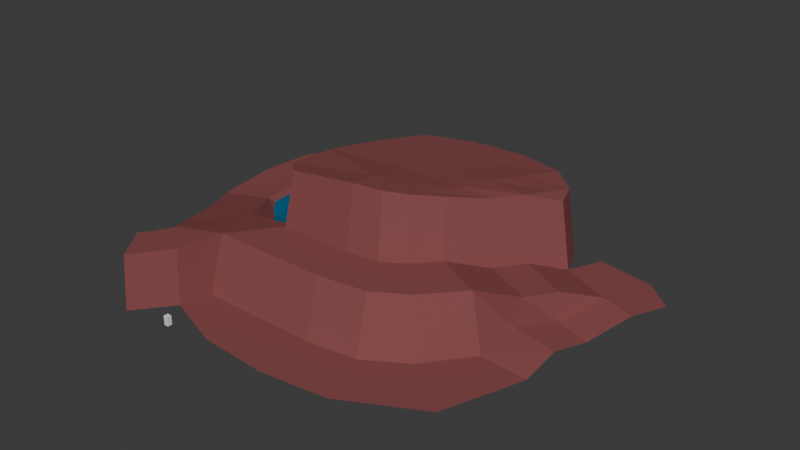 # Source: map01.blend  (saved by Blender 4.5.91; exported with 4.5.12 LTS)
import bpy
from mathutils import Matrix  # noqa: F401  (used for matrix-valued properties, if any)

bpy.ops.wm.read_factory_settings(use_empty=True)
scene = bpy.context.scene
scene.name = 'Scene'

# ---- collections
col_collection = bpy.data.collections.new('Collection'); scene.collection.children.link(col_collection)

# ---- materials (node trees are filled in below, after node groups)
mat_ground = bpy.data.materials.new('Ground')
mat_ground.alpha_threshold = 0.0
mat_ground.roughness = 0.5
mat_ground.line_color = (0.0, 0.0, 0.0, 1.0)
mat_water = bpy.data.materials.new('Water')
mat_water.alpha_threshold = 0.0
mat_water.roughness = 0.5
mat_water.line_color = (0.0, 0.0, 0.0, 1.0)

# ---- material node trees
mat_ground.use_nodes = True; mat_ground.node_tree.nodes.clear()
_N = mat_ground.node_tree.nodes; _L = mat_ground.node_tree.links
n0 = _N.new('ShaderNodeOutputMaterial'); n0.name = 'Material Output'; n0.location = (200, 100)
n1 = _N.new('ShaderNodeBsdfPrincipled'); n1.name = 'Principled BSDF'; n1.location = (-200, 100)
n1.inputs[0].default_value = (0.2443, 0.07801, 0.07801, 1.0)
n1.inputs[2].default_value = 1.0
n1.inputs[3].default_value = 1.45
n1.inputs[13].default_value = 0.0
_L.new(n1.outputs[0], n0.inputs[0])
n0.is_active_output = True
mat_water.use_nodes = True; mat_water.node_tree.nodes.clear()
_N = mat_water.node_tree.nodes; _L = mat_water.node_tree.links
n0 = _N.new('ShaderNodeOutputMaterial'); n0.name = 'Material Output'; n0.location = (200, 100)
n1 = _N.new('ShaderNodeBsdfPrincipled'); n1.name = 'Principled BSDF'; n1.location = (-200, 100)
n1.inputs[0].default_value = (0.002927, 0.1245, 0.2442, 1.0)
n1.inputs[2].default_value = 0.4974
n1.inputs[3].default_value = 1.45
_L.new(n1.outputs[0], n0.inputs[0])
n0.is_active_output = True

# ---- world
world_world = bpy.data.worlds.new('World'); scene.world = world_world
world_world.use_nodes = True; world_world.node_tree.nodes.clear()
_N = world_world.node_tree.nodes; _L = world_world.node_tree.links
n0 = _N.new('ShaderNodeOutputWorld'); n0.name = 'World Output'; n0.location = (200, 100)
n1 = _N.new('ShaderNodeBackground'); n1.name = 'Background'; n1.location = (-200, 100)
n1.inputs[0].default_value = (0.05088, 0.05088, 0.05088, 1.0)
_L.new(n1.outputs[0], n0.inputs[0])
n0.is_active_output = True
world_world.color = (0.05088, 0.05088, 0.05088)
world_world.sun_shadow_jitter_overblur = 0.0

# ---- meshes
me_plane = bpy.data.meshes.new('Plane')
me_plane.from_pydata([(-1.878, 3.024, 0.0), (12.12, 0.1187, 0.0), (-1.0, 6.337, 0.0), (12.0, 6.337, 0.0), (19.61, 1.042, 0.0), (17.61, 7.047, 0.0), (27.91, 5.441, 0.0), (22.01, 9.804, 0.0), (31.11, 14.15, 0.0), (25.82, 14.61, 0.0), (-0.1262, 24.54, 0.7378), (11.77, 8.318, 6.013), (17.1, 9.029, 6.013), (20.74, 11.28, 6.013), (24.27, 15.2, 6.013), (2.604, 13.4, 6.013), (10.93, 13.36, 6.013), (14.37, 13.82, 6.013), (16.71, 15.27, 6.013), (18.99, 17.8, 6.013), (31.49, 17.89, 1.194), (26.3, 19.0, 1.194), (32.89, 21.02, 1.194), (29.21, 22.38, 1.194), (35.08, 24.97, 2.935), (2.872, 14.61, 11.75), (26.98, 19.26, 4.473), (21.7, 21.87, 4.473), (28.88, 22.4, 4.331), (23.6, 25.01, 4.331), (31.36, 26.23, 2.935), (26.03, 28.65, 2.953), (10.65, 14.58, 12.74), (13.86, 15.01, 12.74), (16.05, 16.36, 12.54), (18.18, 18.72, 12.1), (20.71, 22.52, 11.3), (22.49, 25.46, 11.17), (24.76, 28.86, 9.884), (36.7, 28.5, 2.935), (33.65, 31.18, 2.935), (27.66, 32.18, 2.953), (24.97, 31.47, 2.953), (23.69, 31.68, 9.884), (21.87, 34.37, 2.953), (20.59, 34.57, 9.884), (15.63, 36.27, 2.902), (15.29, 36.12, 9.662), (9.563, 35.85, 2.902), (9.226, 35.69, 9.662), (5.081, 33.22, 3.054), (4.644, 33.02, 10.09), (2.703, 28.25, 3.263), (2.265, 28.05, 10.45), (1.088, 22.4, 3.847), (0.6496, 22.2, 10.88), (1.027, 16.36, 4.372), (0.5886, 16.84, 11.16), (14.07, 18.29, 12.23), (16.61, 18.61, 12.16), (10.41, 17.85, 12.3), (14.58, 26.32, 11.01), (18.43, 25.9, 11.22), (9.761, 26.84, 10.89), (14.95, 30.76, 10.37), (23.2, 29.13, 10.41), (19.41, 29.84, 10.62), (9.506, 31.8, 10.18), (14.32, 22.23, 11.56), (10.09, 22.26, 11.5), (17.51, 22.21, 11.64), (8.064, 38.64, 2.902), (-4.39, 15.44, 4.372), (-2.705, 11.33, 5.299), (3.582, 36.02, 3.054), (0.001693, 41.98, 2.902), (0.1612, 36.79, 3.054), (-8.204, 39.33, 2.902), (-4.844, 35.38, 3.054), (-13.22, 32.83, 2.902), (-8.213, 31.46, 2.993), (-13.84, 26.59, 2.902), (-8.661, 26.99, 2.969), (-12.71, 19.21, 2.902), (-7.858, 21.05, 3.054), (-9.243, 13.59, 4.219), (0.8214, 27.98, -0.001357), (-7.558, 9.485, 5.063), (2.216, 30.89, 0.2196), (-5.98, 6.523, 5.861), (-1.127, 8.369, 6.013), (-0.5377, 19.59, 1.33), (-3.714, 19.05, 1.33), (1.337, 32.53, 0.3866), (-0.6695, 32.98, 0.4015), (-3.605, 32.15, 0.1837), (-5.58, 29.85, -0.2159), (-5.843, 27.23, -0.2159), (-5.372, 23.75, 0.264), (-4.969, -0.5435, 6.013), (-2.085, 3.422, 6.013), (-5.058, -0.9828, 0.0), (-6.834, 4.625, 5.861), (-11.84, 16.89, 2.51), (5.407, 16.65, 2.523), (-11.75, 36.73, 2.44), (5.24, 37.01, 2.467), (-12.01, 26.96, 2.396), (-3.389, 16.8, 2.627), (5.258, 26.89, 2.333), (-3.281, 36.87, 2.49), (-3.219, 26.82, 2.623), (-11.88, 21.9, 2.469), (1.107, 16.64, 2.457), (5.374, 31.85, 2.46), (-7.57, 36.86, 2.483), (-11.85, 31.83, 2.49), (-7.605, 16.96, 2.435), (5.373, 21.74, 2.33), (1.06, 36.7, 2.385), (-3.166, 31.81, 2.52), (-3.37, 21.91, 2.537), (-7.672, 26.75, 2.512), (1.124, 26.95, 2.52), (0.8831, 21.92, 2.31), (-7.589, 21.89, 2.564), (-7.507, 31.84, 2.405), (1.217, 31.67, 2.527), (-11.89, 19.35, 2.52), (3.21, 16.87, 2.503), (5.211, 34.29, 2.612), (-9.745, 36.84, 2.556), (-11.78, 29.31, 2.459), (-5.414, 16.86, 2.492), (5.261, 24.25, 2.465), (-1.012, 36.89, 2.32), (-3.126, 34.48, 2.57), (-3.275, 24.33, 2.421), (-9.692, 26.94, 2.531), (-1.09, 26.84, 2.461), (-12.01, 24.34, 2.435), (-1.117, 16.78, 2.423), (5.356, 29.36, 2.488), (-5.268, 37.0, 2.616), (-11.87, 34.35, 2.488), (-9.641, 16.77, 2.306), (5.521, 19.49, 2.52), (3.36, 36.75, 2.594), (-3.176, 29.34, 2.59), (-3.387, 19.44, 2.48), (-5.507, 26.81, 2.616), (3.204, 26.86, 2.545), (1.214, 24.35, 2.561), (1.138, 19.23, 2.54), (-1.135, 21.92, 2.654), (3.302, 21.75, 2.346), (-7.413, 24.35, 2.463), (-7.562, 19.59, 2.471), (-9.734, 21.71, 2.638), (-5.405, 21.83, 2.486), (-7.687, 34.4, 2.505), (-7.574, 29.36, 2.485), (-9.759, 31.78, 2.363), (-5.417, 31.73, 2.407), (1.201, 34.43, 2.669), (1.185, 29.36, 2.455), (-1.022, 31.87, 2.321), (3.376, 31.78, 2.539), (3.093, 29.45, 2.463), (-1.093, 29.41, 2.468), (-1.023, 34.49, 2.447), (-5.374, 29.45, 2.56), (-9.603, 29.5, 2.479), (-9.62, 34.45, 2.403), (-5.409, 19.23, 2.308), (-9.634, 19.41, 2.499), (-9.697, 24.27, 2.512), (3.124, 19.34, 2.559), (-1.119, 19.56, 2.483), (-1.234, 24.37, 2.485), (3.125, 24.46, 2.673), (-5.52, 24.28, 2.517), (-5.391, 34.46, 2.535), (3.244, 34.18, 2.411), (3.825, 6.337, 0.0), (3.788, 8.35, 6.013), (4.648, 0.6279, 0.0), (-7.905, 3.378, 5.861)], [], [(0, 186, 184, 2), (3, 1, 4, 5), (5, 4, 6, 7), (7, 6, 8, 9), (7, 9, 14, 13), (3, 5, 12, 11), (2, 184, 185, 90), (5, 7, 13, 12), (13, 14, 19, 18), (11, 12, 17, 16), (12, 13, 18, 17), (90, 185, 15), (9, 8, 20, 21), (21, 20, 22, 23), (23, 22, 24, 30), (19, 14, 26, 27), (27, 26, 28, 29), (29, 28, 30, 31), (23, 30, 28), (23, 28, 26, 21), (14, 9, 21, 26), (16, 17, 33, 32), (19, 27, 36, 35), (17, 18, 34, 33), (27, 29, 37, 36), (15, 16, 32, 25), (29, 31, 38, 37), (18, 19, 35, 34), (30, 24, 39, 40), (31, 30, 40, 41), (38, 31, 42, 43), (43, 42, 44, 45), (45, 44, 46, 47), (47, 46, 48, 49), (49, 48, 50, 51), (51, 50, 52, 53), (53, 52, 54, 55), (55, 54, 56, 57), (25, 57, 56, 15), (33, 58, 60, 32), (34, 59, 58, 33), (32, 60, 57, 25), (58, 59, 70, 68), (60, 58, 68, 69), (34, 35, 59), (38, 43, 65), (43, 45, 66, 65), (61, 62, 66, 64), (63, 61, 64, 67), (49, 51, 67), (64, 66, 45, 47), (65, 37, 38), (67, 64, 47, 49), (65, 66, 62, 37), (51, 53, 63, 67), (53, 55, 69, 63), (68, 70, 62, 61), (69, 68, 61, 63), (55, 57, 60, 69), (36, 70, 59, 35), (37, 62, 70, 36), (90, 15, 56, 73), (72, 73, 56), (50, 48, 71, 74), (74, 71, 75, 76), (76, 75, 77, 78), (78, 77, 79, 80), (80, 79, 81, 82), (82, 81, 83, 84), (84, 83, 85, 72), (72, 85, 87, 73), (73, 87, 89, 90), (84, 72, 92, 98), (72, 56, 91, 92), (82, 84, 98, 97), (80, 82, 97, 96), (78, 80, 96, 95), (56, 54, 10, 91), (76, 78, 95, 94), (54, 52, 86, 10), (50, 74, 93, 88), (52, 50, 88, 86), (74, 76, 94, 93), (92, 91, 10, 98), (86, 97, 98, 10), (93, 94, 88), (95, 86, 88, 94), (97, 86, 96), (96, 86, 95), (2, 90, 100, 0), (100, 90, 89, 102), (183, 130, 106, 147), (182, 136, 110, 143), (181, 137, 111, 150), (180, 134, 109, 151), (179, 152, 123, 139), (178, 153, 124, 154), (177, 146, 118, 155), (176, 156, 122, 138), (175, 157, 125, 158), (174, 149, 121, 159), (173, 160, 115, 131), (172, 161, 126, 162), (171, 148, 120, 163), (170, 164, 119, 135), (169, 165, 127, 166), (168, 142, 114, 167), (165, 168, 167, 127), (123, 151, 168, 165), (151, 109, 142, 168), (148, 169, 166, 120), (111, 139, 169, 148), (139, 123, 165, 169), (136, 170, 135, 110), (120, 166, 170, 136), (166, 127, 164, 170), (161, 171, 163, 126), (122, 150, 171, 161), (150, 111, 148, 171), (132, 172, 162, 116), (107, 138, 172, 132), (138, 122, 161, 172), (144, 173, 131, 105), (116, 162, 173, 144), (162, 126, 160, 173), (157, 174, 159, 125), (117, 133, 174, 157), (133, 108, 149, 174), (128, 175, 158, 112), (103, 145, 175, 128), (145, 117, 157, 175), (140, 176, 138, 107), (112, 158, 176, 140), (158, 125, 156, 176), (153, 177, 155, 124), (113, 129, 177, 153), (129, 104, 146, 177), (149, 178, 154, 121), (108, 141, 178, 149), (141, 113, 153, 178), (137, 179, 139, 111), (121, 154, 179, 137), (154, 124, 152, 179), (152, 180, 151, 123), (124, 155, 180, 152), (155, 118, 134, 180), (156, 181, 150, 122), (125, 159, 181, 156), (159, 121, 137, 181), (160, 182, 143, 115), (126, 163, 182, 160), (163, 120, 136, 182), (164, 183, 147, 119), (127, 167, 183, 164), (167, 114, 130, 183), (0, 100, 99, 101), (184, 186, 1, 3), (185, 184, 3, 11), (15, 185, 11, 16), (100, 102, 187, 99)])
me_plane.polygons.foreach_set('material_index', [0, 0, 0, 0, 0, 0, 0, 0, 0, 0, 0, 0, 0, 0, 0, 0, 0, 0, 0, 0, 0, 0, 0, 0, 0, 0, 0, 0, 0, 0, 0, 0, 0, 0, 0, 0, 0, 0, 0, 0, 0, 0, 0, 0, 0, 0, 0, 0, 0, 0, 0, 0, 0, 0, 0, 0, 0, 0, 0, 0, 0, 0, 0, 0, 0, 0, 0, 0, 0, 0, 0, 0, 0, 0, 0, 0, 0, 0, 0, 0, 0, 0, 0, 0, 0, 0, 0, 0, 0, 0, 0, 1, 1, 1, 1, 1, 1, 1, 1, 1, 1, 1, 1, 1, 1, 1, 1, 1, 1, 1, 1, 1, 1, 1, 1, 1, 1, 1, 1, 1, 1, 1, 1, 1, 1, 1, 1, 1, 1, 1, 1, 1, 1, 1, 1, 1, 1, 1, 1, 1, 1, 1, 1, 1, 1, 1, 1, 1, 1, 1, 1, 1, 1, 1, 1, 0, 0, 0, 0, 0])
_uv = me_plane.uv_layers.new(name='UVMap')
_uv.uv.foreach_set('vector', [0.0, 0.0, 0.3681, 0.0, 0.3711, 1.0, 0.0, 1.0, 1.0, 1.0, 1.0, 0.0, 1.0, 0.0, 1.0, 1.0, 1.0, 1.0, 1.0, 0.0, 1.0, 0.0, 1.0, 1.0, 1.0, 1.0, 1.0, 0.0, 1.0, 0.0, 1.0, 1.0, 1.0, 1.0, 1.0, 1.0, 1.0, 1.0, 1.0, 1.0, 1.0, 1.0, 1.0, 1.0, 1.0, 1.0, 1.0, 1.0, 0.0, 1.0, 0.3711, 1.0, 0.3811, 1.0, 0.0, 1.0, 1.0, 1.0, 1.0, 1.0, 1.0, 1.0, 1.0, 1.0, 1.0, 1.0, 1.0, 1.0, 1.0, 1.0, 1.0, 1.0, 1.0, 1.0, 1.0, 1.0, 1.0, 1.0, 1.0, 1.0, 1.0, 1.0, 1.0, 1.0, 1.0, 1.0, 1.0, 1.0, 0.0, 1.0, 0.3811, 1.0, 0.0, 1.0, 1.0, 1.0, 1.0, 0.0, 1.0, 0.0, 1.0, 1.0, 1.0, 1.0, 1.0, 0.0, 1.0, 0.0, 1.0, 1.0, 1.0, 1.0, 1.0, 0.0, 1.0, 0.0, 1.0, 1.0, 1.0, 1.0, 1.0, 1.0, 1.0, 1.0, 1.0, 1.0, 1.0, 1.0, 1.0, 1.0, 1.0, 1.0, 1.0, 1.0, 1.0, 1.0, 1.0, 1.0, 1.0, 1.0, 1.0, 1.0, 1.0, 1.0, 1.0, 1.0, 1.0, 1.0, 1.0, 1.0, 1.0, 1.0, 1.0, 1.0, 1.0, 1.0, 1.0, 1.0, 1.0, 1.0, 1.0, 1.0, 1.0, 1.0, 1.0, 1.0, 1.0, 1.0, 1.0, 1.0, 1.0, 1.0, 1.0, 1.0, 1.0, 1.0, 1.0, 1.0, 1.0, 1.0, 1.0, 1.0, 1.0, 1.0, 1.0, 1.0, 1.0, 1.0, 1.0, 1.0, 1.0, 1.0, 1.0, 1.0, 1.0, 1.0, 0.0, 1.0, 1.0, 1.0, 1.0, 1.0, 0.0, 1.0, 1.0, 1.0, 1.0, 1.0, 1.0, 1.0, 1.0, 1.0, 1.0, 1.0, 1.0, 1.0, 1.0, 1.0, 1.0, 1.0, 1.0, 1.0, 1.0, 0.0, 1.0, 0.0, 1.0, 1.0, 1.0, 1.0, 1.0, 1.0, 1.0, 1.0, 1.0, 1.0, 1.0, 1.0, 1.0, 1.0, 1.0, 1.0, 1.0, 1.0, 1.0, 1.0, 1.0, 1.0, 1.0, 1.0, 1.0, 1.0, 1.0, 1.0, 1.0, 1.0, 1.0, 1.0, 1.0, 1.0, 1.0, 1.0, 1.0, 1.0, 1.0, 1.0, 1.0, 1.0, 1.0, 1.0, 1.0, 1.0, 1.0, 1.0, 1.0, 1.0, 1.0, 1.0, 1.0, 1.0, 1.0, 1.0, 1.0, 1.0, 1.0, 1.0, 1.0, 1.0, 1.0, 1.0, 1.0, 1.0, 1.0, 1.0, 1.0, 1.0, 1.0, 1.0, 1.0, 1.0, 0.0, 1.0, 1.0, 1.0, 1.0, 1.0, 0.0, 1.0, 1.0, 1.0, 1.0, 1.0, 1.0, 1.0, 1.0, 1.0, 1.0, 1.0, 1.0, 1.0, 1.0, 1.0, 1.0, 1.0, 1.0, 1.0, 1.0, 1.0, 1.0, 1.0, 0.0, 1.0, 1.0, 1.0, 1.0, 1.0, 1.0, 1.0, 1.0, 1.0, 1.0, 1.0, 1.0, 1.0, 1.0, 1.0, 1.0, 1.0, 1.0, 1.0, 1.0, 1.0, 1.0, 1.0, 1.0, 1.0, 1.0, 1.0, 1.0, 1.0, 1.0, 1.0, 1.0, 1.0, 1.0, 1.0, 1.0, 1.0, 1.0, 1.0, 1.0, 1.0, 1.0, 1.0, 1.0, 1.0, 1.0, 1.0, 1.0, 1.0, 1.0, 1.0, 1.0, 1.0, 1.0, 1.0, 1.0, 1.0, 1.0, 1.0, 1.0, 1.0, 1.0, 1.0, 1.0, 1.0, 1.0, 1.0, 1.0, 1.0, 1.0, 1.0, 1.0, 1.0, 1.0, 1.0, 1.0, 1.0, 1.0, 1.0, 1.0, 1.0, 1.0, 1.0, 1.0, 1.0, 1.0, 1.0, 1.0, 1.0, 1.0, 1.0, 1.0, 1.0, 1.0, 1.0, 1.0, 1.0, 1.0, 1.0, 1.0, 1.0, 1.0, 1.0, 1.0, 1.0, 1.0, 1.0, 1.0, 1.0, 1.0, 1.0, 1.0, 1.0, 1.0, 1.0, 1.0, 1.0, 1.0, 1.0, 1.0, 1.0, 1.0, 1.0, 1.0, 1.0, 1.0, 1.0, 1.0, 1.0, 1.0, 1.0, 1.0, 1.0, 1.0, 1.0, 1.0, 1.0, 1.0, 1.0, 1.0, 1.0, 1.0, 1.0, 1.0, 1.0, 0.0, 1.0, 0.0, 1.0, 0.0, 1.0, 0.0, 1.0, 0.0, 0.0, 0.0, 1.0, 0.0, 1.0, 1.0, 1.0, 1.0, 1.0, 1.0, 1.0, 1.0, 1.0, 1.0, 1.0, 1.0, 1.0, 1.0, 1.0, 1.0, 1.0, 1.0, 1.0, 1.0, 1.0, 1.0, 1.0, 1.0, 1.0, 1.0, 1.0, 1.0, 1.0, 1.0, 1.0, 1.0, 1.0, 1.0, 1.0, 1.0, 1.0, 1.0, 1.0, 1.0, 1.0, 1.0, 1.0, 1.0, 1.0, 1.0, 1.0, 1.0, 1.0, 1.0, 1.0, 1.0, 1.0, 1.0, 1.0, 1.0, 1.0, 1.0, 1.0, 1.0, 1.0, 1.0, 1.0, 1.0, 1.0, 1.0, 1.0, 1.0, 1.0, 1.0, 1.0, 1.0, 1.0, 1.0, 1.0, 1.0, 1.0, 1.0, 1.0, 1.0, 1.0, 0.0, 0.0, 0.0, 1.0, 0.0, 1.0, 0.0, 0.0, 1.0, 1.0, 1.0, 1.0, 1.0, 1.0, 1.0, 1.0, 1.0, 1.0, 1.0, 1.0, 1.0, 1.0, 1.0, 1.0, 1.0, 1.0, 1.0, 1.0, 1.0, 1.0, 1.0, 1.0, 1.0, 1.0, 1.0, 1.0, 1.0, 1.0, 1.0, 1.0, 1.0, 1.0, 1.0, 1.0, 1.0, 1.0, 1.0, 1.0, 1.0, 1.0, 1.0, 1.0, 1.0, 1.0, 1.0, 1.0, 1.0, 1.0, 1.0, 1.0, 1.0, 1.0, 1.0, 1.0, 1.0, 1.0, 1.0, 1.0, 1.0, 1.0, 1.0, 1.0, 1.0, 1.0, 1.0, 1.0, 1.0, 1.0, 1.0, 1.0, 1.0, 1.0, 1.0, 1.0, 1.0, 1.0, 1.0, 1.0, 1.0, 1.0, 1.0, 1.0, 1.0, 1.0, 1.0, 1.0, 1.0, 1.0, 1.0, 1.0, 1.0, 1.0, 1.0, 1.0, 1.0, 1.0, 1.0, 1.0, 1.0, 1.0, 1.0, 1.0, 1.0, 1.0, 1.0, 1.0, 1.0, 1.0, 1.0, 1.0, 1.0, 1.0, 0.0, 1.0, 0.0, 1.0, 0.0, 1.0, 0.0, 1.0, 0.0, 1.0, 0.0, 1.0, 0.0, 1.0, 0.0, 1.0, 0.875, 0.875, 1.0, 0.875, 1.0, 1.0, 0.875, 1.0, 0.375, 0.875, 0.5, 0.875, 0.5, 1.0, 0.375, 1.0, 0.375, 0.375, 0.5, 0.375, 0.5, 0.5, 0.375, 0.5, 0.875, 0.375, 1.0, 0.375, 1.0, 0.5, 0.875, 0.5, 0.625, 0.375, 0.75, 0.375, 0.75, 0.5, 0.625, 0.5, 0.625, 0.125, 0.75, 0.125, 0.75, 0.25, 0.625, 0.25, 0.875, 0.125, 1.0, 0.125, 1.0, 0.25, 0.875, 0.25, 0.125, 0.375, 0.25, 0.375, 0.25, 0.5, 0.125, 0.5, 0.125, 0.125, 0.25, 0.125, 0.25, 0.25, 0.125, 0.25, 0.375, 0.125, 0.5, 0.125, 0.5, 0.25, 0.375, 0.25, 0.125, 0.875, 0.25, 0.875, 0.25, 1.0, 0.125, 1.0, 0.125, 0.625, 0.25, 0.625, 0.25, 0.75, 0.125, 0.75, 0.375, 0.625, 0.5, 0.625, 0.5, 0.75, 0.375, 0.75, 0.625, 0.875, 0.75, 0.875, 0.75, 1.0, 0.625, 1.0, 0.625, 0.625, 0.75, 0.625, 0.75, 0.75, 0.625, 0.75, 0.875, 0.625, 1.0, 0.625, 1.0, 0.75, 0.875, 0.75, 0.75, 0.625, 0.875, 0.625, 0.875, 0.75, 0.75, 0.75, 0.75, 0.5, 0.875, 0.5, 0.875, 0.625, 0.75, 0.625, 0.875, 0.5, 1.0, 0.5, 1.0, 0.625, 0.875, 0.625, 0.5, 0.625, 0.625, 0.625, 0.625, 0.75, 0.5, 0.75, 0.5, 0.5, 0.625, 0.5, 0.625, 0.625, 0.5, 0.625, 0.625, 0.5, 0.75, 0.5, 0.75, 0.625, 0.625, 0.625, 0.5, 0.875, 0.625, 0.875, 0.625, 1.0, 0.5, 1.0, 0.5, 0.75, 0.625, 0.75, 0.625, 0.875, 0.5, 0.875, 0.625, 0.75, 0.75, 0.75, 0.75, 0.875, 0.625, 0.875, 0.25, 0.625, 0.375, 0.625, 0.375, 0.75, 0.25, 0.75, 0.25, 0.5, 0.375, 0.5, 0.375, 0.625, 0.25, 0.625, 0.375, 0.5, 0.5, 0.5, 0.5, 0.625, 0.375, 0.625, 0.0, 0.625, 0.125, 0.625, 0.125, 0.75, 0.0, 0.75, 0.0, 0.5, 0.125, 0.5, 0.125, 0.625, 0.0, 0.625, 0.125, 0.5, 0.25, 0.5, 0.25, 0.625, 0.125, 0.625, 0.0, 0.875, 0.125, 0.875, 0.125, 1.0, 0.0, 1.0, 0.0, 0.75, 0.125, 0.75, 0.125, 0.875, 0.0, 0.875, 0.125, 0.75, 0.25, 0.75, 0.25, 0.875, 0.125, 0.875, 0.25, 0.125, 0.375, 0.125, 0.375, 0.25, 0.25, 0.25, 0.25, 0.0, 0.375, 0.0, 0.375, 0.125, 0.25, 0.125, 0.375, 0.0, 0.5, 0.0, 0.5, 0.125, 0.375, 0.125, 0.0, 0.125, 0.125, 0.125, 0.125, 0.25, 0.0, 0.25, 0.0, 0.0, 0.125, 0.0, 0.125, 0.125, 0.0, 0.125, 0.125, 0.0, 0.25, 0.0, 0.25, 0.125, 0.125, 0.125, 0.0, 0.375, 0.125, 0.375, 0.125, 0.5, 0.0, 0.5, 0.0, 0.25, 0.125, 0.25, 0.125, 0.375, 0.0, 0.375, 0.125, 0.25, 0.25, 0.25, 0.25, 0.375, 0.125, 0.375, 0.75, 0.125, 0.875, 0.125, 0.875, 0.25, 0.75, 0.25, 0.75, 0.0, 0.875, 0.0, 0.875, 0.125, 0.75, 0.125, 0.875, 0.0, 1.0, 0.0, 1.0, 0.125, 0.875, 0.125, 0.5, 0.125, 0.625, 0.125, 0.625, 0.25, 0.5, 0.25, 0.5, 0.0, 0.625, 0.0, 0.625, 0.125, 0.5, 0.125, 0.625, 0.0, 0.75, 0.0, 0.75, 0.125, 0.625, 0.125, 0.5, 0.375, 0.625, 0.375, 0.625, 0.5, 0.5, 0.5, 0.5, 0.25, 0.625, 0.25, 0.625, 0.375, 0.5, 0.375, 0.625, 0.25, 0.75, 0.25, 0.75, 0.375, 0.625, 0.375, 0.75, 0.375, 0.875, 0.375, 0.875, 0.5, 0.75, 0.5, 0.75, 0.25, 0.875, 0.25, 0.875, 0.375, 0.75, 0.375, 0.875, 0.25, 1.0, 0.25, 1.0, 0.375, 0.875, 0.375, 0.25, 0.375, 0.375, 0.375, 0.375, 0.5, 0.25, 0.5, 0.25, 0.25, 0.375, 0.25, 0.375, 0.375, 0.25, 0.375, 0.375, 0.25, 0.5, 0.25, 0.5, 0.375, 0.375, 0.375, 0.25, 0.875, 0.375, 0.875, 0.375, 1.0, 0.25, 1.0, 0.25, 0.75, 0.375, 0.75, 0.375, 0.875, 0.25, 0.875, 0.375, 0.75, 0.5, 0.75, 0.5, 0.875, 0.375, 0.875, 0.75, 0.875, 0.875, 0.875, 0.875, 1.0, 0.75, 1.0, 0.75, 0.75, 0.875, 0.75, 0.875, 0.875, 0.75, 0.875, 0.875, 0.75, 1.0, 0.75, 1.0, 0.875, 0.875, 0.875, 0.0, 1.0, 0.0, 1.0, 0.0, 1.0, 0.0, 1.0, 0.3711, 1.0, 0.3681, 0.0, 1.0, 0.0, 1.0, 1.0, 0.3811, 1.0, 0.3711, 1.0, 1.0, 1.0, 1.0, 1.0, 0.0, 1.0, 0.3811, 1.0, 1.0, 1.0, 1.0, 1.0, 0.0, 1.0, 0.0, 1.0, 0.0, 1.0, 0.0, 1.0])
me_plane.materials.append(mat_ground)
me_plane.materials.append(mat_water)
me_plane.update()
me_cube_001 = bpy.data.meshes.new('Cube.001')
me_cube_001.from_pydata([(-0.25, -0.25, 0.0), (-0.25, -0.25, 1.0), (-0.25, 0.25, 0.0), (-0.25, 0.25, 1.0), (0.25, -0.25, 0.0), (0.25, -0.25, 1.0), (0.25, 0.25, 0.0), (0.25, 0.25, 1.0)], [], [(0, 1, 3, 2), (2, 3, 7, 6), (6, 7, 5, 4), (4, 5, 1, 0), (2, 6, 4, 0), (7, 3, 1, 5)])
_uv = me_cube_001.uv_layers.new(name='UVMap')
_uv.uv.foreach_set('vector', [0.375, 0.0, 0.625, 0.0, 0.625, 0.25, 0.375, 0.25, 0.375, 0.25, 0.625, 0.25, 0.625, 0.5, 0.375, 0.5, 0.375, 0.5, 0.625, 0.5, 0.625, 0.75, 0.375, 0.75, 0.375, 0.75, 0.625, 0.75, 0.625, 1.0, 0.375, 1.0, 0.125, 0.5, 0.375, 0.5, 0.375, 0.75, 0.125, 0.75, 0.625, 0.5, 0.875, 0.5, 0.875, 0.75, 0.625, 0.75])
me_cube_001.update()

# ---- objects
ob_plane_col = bpy.data.objects.new('Plane-col', me_plane)
ob_cube = bpy.data.objects.new('Cube', me_cube_001)

# ---- transforms, parenting, visibility, modifiers, constraints
ob_plane_col.location = (0.0, 0.0, 0.0)
ob_cube.location = (0.0, 0.0, 0.0)

# ---- collection membership
col_collection.objects.link(ob_plane_col)
col_collection.objects.link(ob_cube)

# ---- scene / render settings (as saved in the file)
scene.frame_start = 1; scene.frame_end = 250; scene.frame_set(1)
scene.render.engine = 'BLENDER_EEVEE_NEXT'
bpy.context.view_layer.update()

# ---- added for rendering (the .blend has no active camera and no usable light): camera, sun
cam_auto = bpy.data.cameras.new('AutoCamera')
cam_auto.lens = 50.0
cam_auto.sensor_width = 36.0
cam_auto.clip_end = 1097.49
ob_auto_camera = bpy.data.objects.new('AutoCamera', cam_auto)
scene.collection.objects.link(ob_auto_camera)
ob_auto_camera.location = (73.9681, -54.5427, 56.2911)
ob_auto_camera.rotation_euler = (1.09748, -7.21219e-08, 0.694738)
scene.camera = ob_auto_camera
light_auto_sun = bpy.data.lights.new('AutoSun', 'SUN')
light_auto_sun.energy = 3.0
light_auto_sun.angle = 0.0523599
ob_auto_sun = bpy.data.objects.new('AutoSun', light_auto_sun)
scene.collection.objects.link(ob_auto_sun)
ob_auto_sun.rotation_euler = (0.872665, 0.174533, 0.523599)
bpy.context.view_layer.update()
